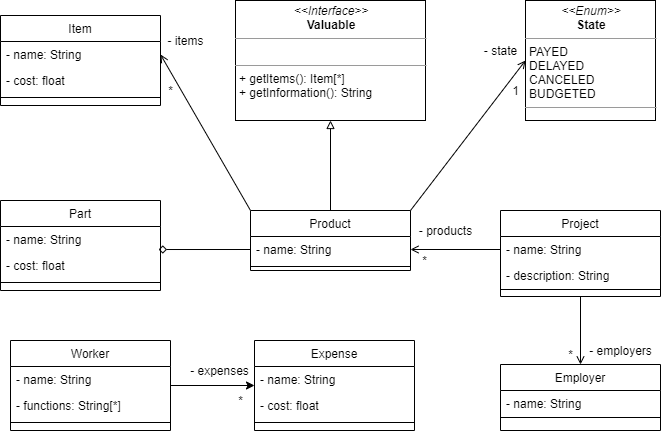

The diagram above was exported from draw.io. Its source (the exported page's mxGraphModel, read from the mxfile embedded in the PNG):
<mxGraphModel dx="1108" dy="1603" grid="1" gridSize="10" guides="1" tooltips="1" connect="1" arrows="1" fold="1" page="1" pageScale="1" pageWidth="827" pageHeight="1169" math="0" shadow="0">
  <root>
    <mxCell id="WIyWlLk6GJQsqaUBKTNV-0" />
    <mxCell id="WIyWlLk6GJQsqaUBKTNV-1" parent="WIyWlLk6GJQsqaUBKTNV-0" />
    <mxCell id="B-Iyx5TVuVO3JFOhL114-51" style="edgeStyle=none;rounded=0;orthogonalLoop=1;jettySize=auto;html=1;exitX=0.5;exitY=0;exitDx=0;exitDy=0;entryX=0.5;entryY=1;entryDx=0;entryDy=0;endArrow=block;endFill=0;" parent="WIyWlLk6GJQsqaUBKTNV-1" source="zkfFHV4jXpPFQw0GAbJ--0" target="B-Iyx5TVuVO3JFOhL114-38" edge="1">
      <mxGeometry relative="1" as="geometry" />
    </mxCell>
    <mxCell id="B-Iyx5TVuVO3JFOhL114-52" style="edgeStyle=none;rounded=0;orthogonalLoop=1;jettySize=auto;html=1;exitX=0;exitY=0;exitDx=0;exitDy=0;entryX=1;entryY=0.5;entryDx=0;entryDy=0;endArrow=open;endFill=0;" parent="WIyWlLk6GJQsqaUBKTNV-1" source="zkfFHV4jXpPFQw0GAbJ--0" target="B-Iyx5TVuVO3JFOhL114-41" edge="1">
      <mxGeometry relative="1" as="geometry" />
    </mxCell>
    <mxCell id="zkfFHV4jXpPFQw0GAbJ--0" value="Product" style="swimlane;fontStyle=0;align=center;verticalAlign=top;childLayout=stackLayout;horizontal=1;startSize=26;horizontalStack=0;resizeParent=1;resizeLast=0;collapsible=1;marginBottom=0;rounded=0;shadow=0;strokeWidth=1;" parent="WIyWlLk6GJQsqaUBKTNV-1" vertex="1">
      <mxGeometry x="320" y="-870" width="160" height="60" as="geometry">
        <mxRectangle x="230" y="140" width="160" height="26" as="alternateBounds" />
      </mxGeometry>
    </mxCell>
    <mxCell id="zkfFHV4jXpPFQw0GAbJ--1" value="- name: String" style="text;align=left;verticalAlign=top;spacingLeft=4;spacingRight=4;overflow=hidden;rotatable=0;points=[[0,0.5],[1,0.5]];portConstraint=eastwest;" parent="zkfFHV4jXpPFQw0GAbJ--0" vertex="1">
      <mxGeometry y="26" width="160" height="26" as="geometry" />
    </mxCell>
    <mxCell id="zkfFHV4jXpPFQw0GAbJ--4" value="" style="line;html=1;strokeWidth=1;align=left;verticalAlign=middle;spacingTop=-1;spacingLeft=3;spacingRight=3;rotatable=0;labelPosition=right;points=[];portConstraint=eastwest;" parent="zkfFHV4jXpPFQw0GAbJ--0" vertex="1">
      <mxGeometry y="52" width="160" height="8" as="geometry" />
    </mxCell>
    <mxCell id="B-Iyx5TVuVO3JFOhL114-0" value="Part" style="swimlane;fontStyle=0;align=center;verticalAlign=top;childLayout=stackLayout;horizontal=1;startSize=26;horizontalStack=0;resizeParent=1;resizeLast=0;collapsible=1;marginBottom=0;rounded=0;shadow=0;strokeWidth=1;" parent="WIyWlLk6GJQsqaUBKTNV-1" vertex="1">
      <mxGeometry x="70" y="-880" width="160" height="90" as="geometry">
        <mxRectangle x="230" y="140" width="160" height="26" as="alternateBounds" />
      </mxGeometry>
    </mxCell>
    <mxCell id="B-Iyx5TVuVO3JFOhL114-4" value="- name: String" style="text;align=left;verticalAlign=top;spacingLeft=4;spacingRight=4;overflow=hidden;rotatable=0;points=[[0,0.5],[1,0.5]];portConstraint=eastwest;" parent="B-Iyx5TVuVO3JFOhL114-0" vertex="1">
      <mxGeometry y="26" width="160" height="26" as="geometry" />
    </mxCell>
    <mxCell id="B-Iyx5TVuVO3JFOhL114-1" value="- cost: float" style="text;align=left;verticalAlign=top;spacingLeft=4;spacingRight=4;overflow=hidden;rotatable=0;points=[[0,0.5],[1,0.5]];portConstraint=eastwest;" parent="B-Iyx5TVuVO3JFOhL114-0" vertex="1">
      <mxGeometry y="52" width="160" height="26" as="geometry" />
    </mxCell>
    <mxCell id="B-Iyx5TVuVO3JFOhL114-2" value="" style="line;html=1;strokeWidth=1;align=left;verticalAlign=middle;spacingTop=-1;spacingLeft=3;spacingRight=3;rotatable=0;labelPosition=right;points=[];portConstraint=eastwest;" parent="B-Iyx5TVuVO3JFOhL114-0" vertex="1">
      <mxGeometry y="78" width="160" height="8" as="geometry" />
    </mxCell>
    <mxCell id="B-Iyx5TVuVO3JFOhL114-14" value="" style="edgeStyle=orthogonalEdgeStyle;rounded=0;orthogonalLoop=1;jettySize=auto;html=1;" parent="WIyWlLk6GJQsqaUBKTNV-1" source="B-Iyx5TVuVO3JFOhL114-6" target="B-Iyx5TVuVO3JFOhL114-10" edge="1">
      <mxGeometry relative="1" as="geometry" />
    </mxCell>
    <mxCell id="B-Iyx5TVuVO3JFOhL114-6" value="Worker" style="swimlane;fontStyle=0;align=center;verticalAlign=top;childLayout=stackLayout;horizontal=1;startSize=26;horizontalStack=0;resizeParent=1;resizeLast=0;collapsible=1;marginBottom=0;rounded=0;shadow=0;strokeWidth=1;" parent="WIyWlLk6GJQsqaUBKTNV-1" vertex="1">
      <mxGeometry x="80" y="-740" width="160" height="90" as="geometry">
        <mxRectangle x="230" y="140" width="160" height="26" as="alternateBounds" />
      </mxGeometry>
    </mxCell>
    <mxCell id="B-Iyx5TVuVO3JFOhL114-7" value="- name: String" style="text;align=left;verticalAlign=top;spacingLeft=4;spacingRight=4;overflow=hidden;rotatable=0;points=[[0,0.5],[1,0.5]];portConstraint=eastwest;" parent="B-Iyx5TVuVO3JFOhL114-6" vertex="1">
      <mxGeometry y="26" width="160" height="26" as="geometry" />
    </mxCell>
    <mxCell id="B-Iyx5TVuVO3JFOhL114-8" value="- functions: String[*]" style="text;align=left;verticalAlign=top;spacingLeft=4;spacingRight=4;overflow=hidden;rotatable=0;points=[[0,0.5],[1,0.5]];portConstraint=eastwest;" parent="B-Iyx5TVuVO3JFOhL114-6" vertex="1">
      <mxGeometry y="52" width="160" height="26" as="geometry" />
    </mxCell>
    <mxCell id="B-Iyx5TVuVO3JFOhL114-9" value="" style="line;html=1;strokeWidth=1;align=left;verticalAlign=middle;spacingTop=-1;spacingLeft=3;spacingRight=3;rotatable=0;labelPosition=right;points=[];portConstraint=eastwest;" parent="B-Iyx5TVuVO3JFOhL114-6" vertex="1">
      <mxGeometry y="78" width="160" height="8" as="geometry" />
    </mxCell>
    <mxCell id="B-Iyx5TVuVO3JFOhL114-10" value="Expense" style="swimlane;fontStyle=0;align=center;verticalAlign=top;childLayout=stackLayout;horizontal=1;startSize=26;horizontalStack=0;resizeParent=1;resizeLast=0;collapsible=1;marginBottom=0;rounded=0;shadow=0;strokeWidth=1;" parent="WIyWlLk6GJQsqaUBKTNV-1" vertex="1">
      <mxGeometry x="324" y="-740" width="160" height="90" as="geometry">
        <mxRectangle x="230" y="140" width="160" height="26" as="alternateBounds" />
      </mxGeometry>
    </mxCell>
    <mxCell id="B-Iyx5TVuVO3JFOhL114-11" value="- name: String" style="text;align=left;verticalAlign=top;spacingLeft=4;spacingRight=4;overflow=hidden;rotatable=0;points=[[0,0.5],[1,0.5]];portConstraint=eastwest;" parent="B-Iyx5TVuVO3JFOhL114-10" vertex="1">
      <mxGeometry y="26" width="160" height="26" as="geometry" />
    </mxCell>
    <mxCell id="B-Iyx5TVuVO3JFOhL114-12" value="- cost: float" style="text;align=left;verticalAlign=top;spacingLeft=4;spacingRight=4;overflow=hidden;rotatable=0;points=[[0,0.5],[1,0.5]];portConstraint=eastwest;" parent="B-Iyx5TVuVO3JFOhL114-10" vertex="1">
      <mxGeometry y="52" width="160" height="26" as="geometry" />
    </mxCell>
    <mxCell id="B-Iyx5TVuVO3JFOhL114-13" value="" style="line;html=1;strokeWidth=1;align=left;verticalAlign=middle;spacingTop=-1;spacingLeft=3;spacingRight=3;rotatable=0;labelPosition=right;points=[];portConstraint=eastwest;" parent="B-Iyx5TVuVO3JFOhL114-10" vertex="1">
      <mxGeometry y="78" width="160" height="8" as="geometry" />
    </mxCell>
    <mxCell id="B-Iyx5TVuVO3JFOhL114-15" value="- expenses" style="text;html=1;align=center;verticalAlign=middle;resizable=0;points=[];autosize=1;" parent="WIyWlLk6GJQsqaUBKTNV-1" vertex="1">
      <mxGeometry x="254" y="-720" width="70" height="20" as="geometry" />
    </mxCell>
    <mxCell id="B-Iyx5TVuVO3JFOhL114-16" value="*" style="text;html=1;align=center;verticalAlign=middle;resizable=0;points=[];autosize=1;" parent="WIyWlLk6GJQsqaUBKTNV-1" vertex="1">
      <mxGeometry x="300" y="-690" width="20" height="20" as="geometry" />
    </mxCell>
    <mxCell id="B-Iyx5TVuVO3JFOhL114-17" style="rounded=0;orthogonalLoop=1;jettySize=auto;html=1;exitX=0;exitY=0.5;exitDx=0;exitDy=0;endArrow=diamond;endFill=0;entryX=0.988;entryY=-0.115;entryDx=0;entryDy=0;entryPerimeter=0;" parent="WIyWlLk6GJQsqaUBKTNV-1" source="zkfFHV4jXpPFQw0GAbJ--1" target="B-Iyx5TVuVO3JFOhL114-1" edge="1">
      <mxGeometry relative="1" as="geometry">
        <mxPoint x="220" y="-830" as="targetPoint" />
      </mxGeometry>
    </mxCell>
    <mxCell id="B-Iyx5TVuVO3JFOhL114-31" style="edgeStyle=none;rounded=0;orthogonalLoop=1;jettySize=auto;html=1;exitX=0.5;exitY=1;exitDx=0;exitDy=0;entryX=0.5;entryY=0;entryDx=0;entryDy=0;endArrow=open;endFill=0;" parent="WIyWlLk6GJQsqaUBKTNV-1" source="B-Iyx5TVuVO3JFOhL114-18" target="B-Iyx5TVuVO3JFOhL114-22" edge="1">
      <mxGeometry relative="1" as="geometry" />
    </mxCell>
    <mxCell id="B-Iyx5TVuVO3JFOhL114-18" value="Project" style="swimlane;fontStyle=0;align=center;verticalAlign=top;childLayout=stackLayout;horizontal=1;startSize=26;horizontalStack=0;resizeParent=1;resizeLast=0;collapsible=1;marginBottom=0;rounded=0;shadow=0;strokeWidth=1;" parent="WIyWlLk6GJQsqaUBKTNV-1" vertex="1">
      <mxGeometry x="570" y="-870" width="160" height="86" as="geometry">
        <mxRectangle x="230" y="140" width="160" height="26" as="alternateBounds" />
      </mxGeometry>
    </mxCell>
    <mxCell id="B-Iyx5TVuVO3JFOhL114-19" value="- name: String" style="text;align=left;verticalAlign=top;spacingLeft=4;spacingRight=4;overflow=hidden;rotatable=0;points=[[0,0.5],[1,0.5]];portConstraint=eastwest;" parent="B-Iyx5TVuVO3JFOhL114-18" vertex="1">
      <mxGeometry y="26" width="160" height="26" as="geometry" />
    </mxCell>
    <mxCell id="B-Iyx5TVuVO3JFOhL114-21" value="- description: String" style="text;align=left;verticalAlign=top;spacingLeft=4;spacingRight=4;overflow=hidden;rotatable=0;points=[[0,0.5],[1,0.5]];portConstraint=eastwest;" parent="B-Iyx5TVuVO3JFOhL114-18" vertex="1">
      <mxGeometry y="52" width="160" height="26" as="geometry" />
    </mxCell>
    <mxCell id="B-Iyx5TVuVO3JFOhL114-20" value="" style="line;html=1;strokeWidth=1;align=left;verticalAlign=middle;spacingTop=-1;spacingLeft=3;spacingRight=3;rotatable=0;labelPosition=right;points=[];portConstraint=eastwest;" parent="B-Iyx5TVuVO3JFOhL114-18" vertex="1">
      <mxGeometry y="78" width="160" height="2" as="geometry" />
    </mxCell>
    <mxCell id="B-Iyx5TVuVO3JFOhL114-22" value="Employer" style="swimlane;fontStyle=0;align=center;verticalAlign=top;childLayout=stackLayout;horizontal=1;startSize=26;horizontalStack=0;resizeParent=1;resizeLast=0;collapsible=1;marginBottom=0;rounded=0;shadow=0;strokeWidth=1;" parent="WIyWlLk6GJQsqaUBKTNV-1" vertex="1">
      <mxGeometry x="570" y="-716" width="160" height="66" as="geometry">
        <mxRectangle x="230" y="140" width="160" height="26" as="alternateBounds" />
      </mxGeometry>
    </mxCell>
    <mxCell id="B-Iyx5TVuVO3JFOhL114-23" value="- name: String" style="text;align=left;verticalAlign=top;spacingLeft=4;spacingRight=4;overflow=hidden;rotatable=0;points=[[0,0.5],[1,0.5]];portConstraint=eastwest;" parent="B-Iyx5TVuVO3JFOhL114-22" vertex="1">
      <mxGeometry y="26" width="160" height="26" as="geometry" />
    </mxCell>
    <mxCell id="B-Iyx5TVuVO3JFOhL114-25" value="" style="line;html=1;strokeWidth=1;align=left;verticalAlign=middle;spacingTop=-1;spacingLeft=3;spacingRight=3;rotatable=0;labelPosition=right;points=[];portConstraint=eastwest;" parent="B-Iyx5TVuVO3JFOhL114-22" vertex="1">
      <mxGeometry y="52" width="160" height="2" as="geometry" />
    </mxCell>
    <mxCell id="B-Iyx5TVuVO3JFOhL114-26" style="edgeStyle=none;rounded=0;orthogonalLoop=1;jettySize=auto;html=1;exitX=0;exitY=0.5;exitDx=0;exitDy=0;entryX=1;entryY=0.5;entryDx=0;entryDy=0;endArrow=open;endFill=0;" parent="WIyWlLk6GJQsqaUBKTNV-1" source="B-Iyx5TVuVO3JFOhL114-19" target="zkfFHV4jXpPFQw0GAbJ--1" edge="1">
      <mxGeometry relative="1" as="geometry" />
    </mxCell>
    <mxCell id="B-Iyx5TVuVO3JFOhL114-27" value="- products" style="text;html=1;align=center;verticalAlign=middle;resizable=0;points=[];autosize=1;" parent="WIyWlLk6GJQsqaUBKTNV-1" vertex="1">
      <mxGeometry x="480" y="-860" width="70" height="20" as="geometry" />
    </mxCell>
    <mxCell id="B-Iyx5TVuVO3JFOhL114-28" value="*" style="text;html=1;align=center;verticalAlign=middle;resizable=0;points=[];autosize=1;" parent="WIyWlLk6GJQsqaUBKTNV-1" vertex="1">
      <mxGeometry x="484" y="-830" width="20" height="20" as="geometry" />
    </mxCell>
    <mxCell id="B-Iyx5TVuVO3JFOhL114-32" value="- employers" style="text;html=1;align=center;verticalAlign=middle;resizable=0;points=[];autosize=1;" parent="WIyWlLk6GJQsqaUBKTNV-1" vertex="1">
      <mxGeometry x="650" y="-740" width="80" height="20" as="geometry" />
    </mxCell>
    <mxCell id="B-Iyx5TVuVO3JFOhL114-33" value="*" style="text;html=1;align=center;verticalAlign=middle;resizable=0;points=[];autosize=1;" parent="WIyWlLk6GJQsqaUBKTNV-1" vertex="1">
      <mxGeometry x="630" y="-736" width="20" height="20" as="geometry" />
    </mxCell>
    <mxCell id="B-Iyx5TVuVO3JFOhL114-44" style="edgeStyle=none;rounded=0;orthogonalLoop=1;jettySize=auto;html=1;exitX=1;exitY=0;exitDx=0;exitDy=0;entryX=0;entryY=0.5;entryDx=0;entryDy=0;endArrow=open;endFill=0;" parent="WIyWlLk6GJQsqaUBKTNV-1" source="zkfFHV4jXpPFQw0GAbJ--0" target="B-Iyx5TVuVO3JFOhL114-39" edge="1">
      <mxGeometry relative="1" as="geometry" />
    </mxCell>
    <mxCell id="B-Iyx5TVuVO3JFOhL114-38" value="&lt;p style=&quot;margin: 0px ; margin-top: 4px ; text-align: center&quot;&gt;&lt;i&gt;&amp;lt;&amp;lt;Interface&amp;gt;&amp;gt;&lt;/i&gt;&lt;br&gt;&lt;b&gt;Valuable&lt;/b&gt;&lt;/p&gt;&lt;hr size=&quot;1&quot;&gt;&lt;p style=&quot;margin: 0px ; margin-left: 4px&quot;&gt;&lt;br&gt;&lt;/p&gt;&lt;hr size=&quot;1&quot;&gt;&lt;p style=&quot;margin: 0px ; margin-left: 4px&quot;&gt;+ getItems(): Item[*]&lt;/p&gt;&lt;p style=&quot;margin: 0px ; margin-left: 4px&quot;&gt;+ getInformation(): String&lt;/p&gt;" style="verticalAlign=top;align=left;overflow=fill;fontSize=12;fontFamily=Helvetica;html=1;" parent="WIyWlLk6GJQsqaUBKTNV-1" vertex="1">
      <mxGeometry x="305" y="-1080" width="190" height="120" as="geometry" />
    </mxCell>
    <mxCell id="B-Iyx5TVuVO3JFOhL114-39" value="&lt;p style=&quot;margin: 0px ; margin-top: 4px ; text-align: center&quot;&gt;&lt;i&gt;&amp;lt;&amp;lt;Enum&amp;gt;&amp;gt;&lt;/i&gt;&lt;br&gt;&lt;b&gt;State&lt;/b&gt;&lt;/p&gt;&lt;hr size=&quot;1&quot;&gt;&lt;p style=&quot;margin: 0px ; margin-left: 4px&quot;&gt;PAYED&lt;/p&gt;&lt;p style=&quot;margin: 0px ; margin-left: 4px&quot;&gt;DELAYED&lt;/p&gt;&lt;p style=&quot;margin: 0px ; margin-left: 4px&quot;&gt;CANCELED&lt;/p&gt;&lt;p style=&quot;margin: 0px ; margin-left: 4px&quot;&gt;BUDGETED&lt;/p&gt;&lt;hr size=&quot;1&quot;&gt;&lt;p style=&quot;margin: 0px ; margin-left: 4px&quot;&gt;&lt;br&gt;&lt;/p&gt;" style="verticalAlign=top;align=left;overflow=fill;fontSize=12;fontFamily=Helvetica;html=1;" parent="WIyWlLk6GJQsqaUBKTNV-1" vertex="1">
      <mxGeometry x="595" y="-1080" width="130" height="120" as="geometry" />
    </mxCell>
    <mxCell id="B-Iyx5TVuVO3JFOhL114-40" value="Item" style="swimlane;fontStyle=0;align=center;verticalAlign=top;childLayout=stackLayout;horizontal=1;startSize=26;horizontalStack=0;resizeParent=1;resizeLast=0;collapsible=1;marginBottom=0;rounded=0;shadow=0;strokeWidth=1;" parent="WIyWlLk6GJQsqaUBKTNV-1" vertex="1">
      <mxGeometry x="70" y="-1065" width="160" height="90" as="geometry">
        <mxRectangle x="230" y="140" width="160" height="26" as="alternateBounds" />
      </mxGeometry>
    </mxCell>
    <mxCell id="B-Iyx5TVuVO3JFOhL114-41" value="- name: String" style="text;align=left;verticalAlign=top;spacingLeft=4;spacingRight=4;overflow=hidden;rotatable=0;points=[[0,0.5],[1,0.5]];portConstraint=eastwest;" parent="B-Iyx5TVuVO3JFOhL114-40" vertex="1">
      <mxGeometry y="26" width="160" height="26" as="geometry" />
    </mxCell>
    <mxCell id="B-Iyx5TVuVO3JFOhL114-42" value="- cost: float" style="text;align=left;verticalAlign=top;spacingLeft=4;spacingRight=4;overflow=hidden;rotatable=0;points=[[0,0.5],[1,0.5]];portConstraint=eastwest;" parent="B-Iyx5TVuVO3JFOhL114-40" vertex="1">
      <mxGeometry y="52" width="160" height="26" as="geometry" />
    </mxCell>
    <mxCell id="B-Iyx5TVuVO3JFOhL114-43" value="" style="line;html=1;strokeWidth=1;align=left;verticalAlign=middle;spacingTop=-1;spacingLeft=3;spacingRight=3;rotatable=0;labelPosition=right;points=[];portConstraint=eastwest;" parent="B-Iyx5TVuVO3JFOhL114-40" vertex="1">
      <mxGeometry y="78" width="160" height="8" as="geometry" />
    </mxCell>
    <mxCell id="B-Iyx5TVuVO3JFOhL114-45" value="- state" style="text;html=1;align=center;verticalAlign=middle;resizable=0;points=[];autosize=1;" parent="WIyWlLk6GJQsqaUBKTNV-1" vertex="1">
      <mxGeometry x="545" y="-1040" width="50" height="20" as="geometry" />
    </mxCell>
    <mxCell id="B-Iyx5TVuVO3JFOhL114-46" value="1" style="text;html=1;align=center;verticalAlign=middle;resizable=0;points=[];autosize=1;" parent="WIyWlLk6GJQsqaUBKTNV-1" vertex="1">
      <mxGeometry x="575" y="-1000" width="20" height="20" as="geometry" />
    </mxCell>
    <mxCell id="B-Iyx5TVuVO3JFOhL114-53" value="- items" style="text;html=1;align=center;verticalAlign=middle;resizable=0;points=[];autosize=1;" parent="WIyWlLk6GJQsqaUBKTNV-1" vertex="1">
      <mxGeometry x="230" y="-1050" width="50" height="20" as="geometry" />
    </mxCell>
    <mxCell id="B-Iyx5TVuVO3JFOhL114-54" value="*" style="text;html=1;align=center;verticalAlign=middle;resizable=0;points=[];autosize=1;" parent="WIyWlLk6GJQsqaUBKTNV-1" vertex="1">
      <mxGeometry x="230" y="-1000" width="20" height="20" as="geometry" />
    </mxCell>
  </root>
</mxGraphModel>